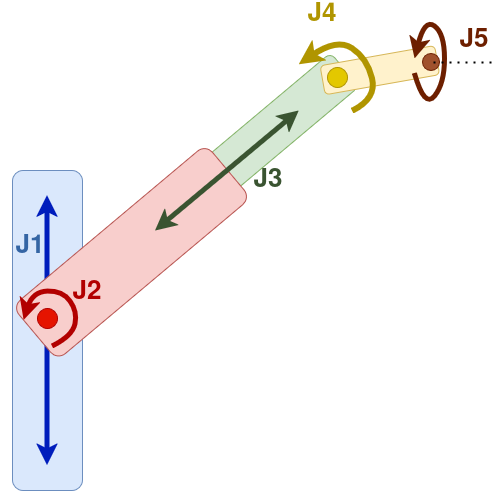

The diagram above was exported from draw.io. Its source (the exported page's mxGraphModel, read from the mxfile embedded in the PNG):
<mxGraphModel dx="1426" dy="827" grid="1" gridSize="10" guides="1" tooltips="1" connect="1" arrows="1" fold="1" page="1" pageScale="1" pageWidth="850" pageHeight="1100" math="0" shadow="0">
  <root>
    <mxCell id="0" />
    <mxCell id="1" parent="0" />
    <mxCell id="xleKhpOtI5udz8YdJa0a-1" value="" style="rounded=1;whiteSpace=wrap;html=1;fillColor=#dae8fc;strokeColor=#6c8ebf;" vertex="1" parent="1">
      <mxGeometry x="280" y="390" width="70" height="320" as="geometry" />
    </mxCell>
    <mxCell id="xleKhpOtI5udz8YdJa0a-4" value="" style="rounded=1;whiteSpace=wrap;html=1;rotation=50;fillColor=#d5e8d4;strokeColor=#82b366;" vertex="1" parent="1">
      <mxGeometry x="521.99" y="257.61" width="44.21" height="177.86" as="geometry" />
    </mxCell>
    <mxCell id="xleKhpOtI5udz8YdJa0a-5" value="" style="rounded=1;whiteSpace=wrap;html=1;rotation=80;fillColor=#fff2cc;strokeColor=#d6b656;" vertex="1" parent="1">
      <mxGeometry x="632.51" y="231.65" width="29.49" height="116.23" as="geometry" />
    </mxCell>
    <mxCell id="xleKhpOtI5udz8YdJa0a-6" value="" style="ellipse;whiteSpace=wrap;html=1;aspect=fixed;fillColor=#a0522d;fontColor=#ffffff;strokeColor=#6D1F00;" vertex="1" parent="1">
      <mxGeometry x="690" y="273" width="17" height="17" as="geometry" />
    </mxCell>
    <mxCell id="xleKhpOtI5udz8YdJa0a-8" value="" style="endArrow=classic;startArrow=classic;html=1;rounded=0;fillColor=#0050ef;strokeColor=#001DBC;jumpSize=9;strokeWidth=5;" edge="1" parent="1">
      <mxGeometry width="50" height="50" relative="1" as="geometry">
        <mxPoint x="314.5" y="414.64" as="sourcePoint" />
        <mxPoint x="314.5" y="684.64" as="targetPoint" />
      </mxGeometry>
    </mxCell>
    <mxCell id="xleKhpOtI5udz8YdJa0a-3" value="" style="rounded=1;whiteSpace=wrap;html=1;rotation=50;fillColor=#f8cecc;strokeColor=#b85450;" vertex="1" parent="1">
      <mxGeometry x="364.14" y="345.44" width="70" height="252.5" as="geometry" />
    </mxCell>
    <mxCell id="xleKhpOtI5udz8YdJa0a-7" value="" style="ellipse;whiteSpace=wrap;html=1;aspect=fixed;fillColor=#e51400;strokeColor=#B20000;fontColor=#ffffff;" vertex="1" parent="1">
      <mxGeometry x="305" y="528" width="20" height="20" as="geometry" />
    </mxCell>
    <mxCell id="xleKhpOtI5udz8YdJa0a-9" value="" style="endArrow=classic;startArrow=classic;html=1;rounded=0;fillColor=#6d8764;strokeColor=#3A5431;strokeWidth=5;" edge="1" parent="1">
      <mxGeometry width="50" height="50" relative="1" as="geometry">
        <mxPoint x="566.2" y="330" as="sourcePoint" />
        <mxPoint x="422.4" y="450" as="targetPoint" />
      </mxGeometry>
    </mxCell>
    <mxCell id="xleKhpOtI5udz8YdJa0a-10" value="" style="curved=1;endArrow=classic;html=1;rounded=0;strokeWidth=6;fillColor=#e3c800;strokeColor=#B09500;" edge="1" parent="1">
      <mxGeometry width="50" height="50" relative="1" as="geometry">
        <mxPoint x="620" y="330" as="sourcePoint" />
        <mxPoint x="566.1999999999999" y="283.78000000000003" as="targetPoint" />
        <Array as="points">
          <mxPoint x="644.41" y="317.61" />
          <mxPoint x="634.41" y="277.61" />
          <mxPoint x="604.41" y="257.61" />
        </Array>
      </mxGeometry>
    </mxCell>
    <mxCell id="xleKhpOtI5udz8YdJa0a-11" value="" style="curved=1;endArrow=classic;html=1;rounded=0;strokeWidth=5;fillColor=#a0522d;strokeColor=#6D1F00;" edge="1" parent="1">
      <mxGeometry width="50" height="50" relative="1" as="geometry">
        <mxPoint x="682" y="293" as="sourcePoint" />
        <mxPoint x="682" y="278" as="targetPoint" />
        <Array as="points">
          <mxPoint x="692" y="328" />
          <mxPoint x="712" y="303" />
          <mxPoint x="712" y="253" />
          <mxPoint x="692" y="238" />
        </Array>
      </mxGeometry>
    </mxCell>
    <mxCell id="xleKhpOtI5udz8YdJa0a-12" value="" style="curved=1;endArrow=classic;html=1;rounded=0;fillColor=#e51400;strokeColor=#B20000;strokeWidth=5;entryX=0.25;entryY=1;entryDx=0;entryDy=0;" edge="1" parent="1" target="xleKhpOtI5udz8YdJa0a-3">
      <mxGeometry width="50" height="50" relative="1" as="geometry">
        <mxPoint x="320" y="565.22" as="sourcePoint" />
        <mxPoint x="285" y="536.94" as="targetPoint" />
        <Array as="points">
          <mxPoint x="340" y="555.22" />
          <mxPoint x="345" y="530.96" />
          <mxPoint x="330" y="510" />
          <mxPoint x="300" y="511" />
        </Array>
      </mxGeometry>
    </mxCell>
    <mxCell id="xleKhpOtI5udz8YdJa0a-13" value="" style="ellipse;whiteSpace=wrap;html=1;aspect=fixed;fillColor=#e3c800;strokeColor=#B09500;fontColor=#000000;" vertex="1" parent="1">
      <mxGeometry x="595" y="287" width="20" height="20" as="geometry" />
    </mxCell>
    <mxCell id="xleKhpOtI5udz8YdJa0a-14" value="" style="endArrow=none;dashed=1;html=1;dashPattern=1 3;strokeWidth=2;rounded=0;" edge="1" parent="1">
      <mxGeometry width="50" height="50" relative="1" as="geometry">
        <mxPoint x="701" y="282" as="sourcePoint" />
        <mxPoint x="761" y="282" as="targetPoint" />
      </mxGeometry>
    </mxCell>
    <mxCell id="xleKhpOtI5udz8YdJa0a-15" value="&lt;span style=&quot;color: light-dark(rgb(52, 101, 164), rgb(237, 237, 237));&quot;&gt;&lt;b&gt;&lt;font style=&quot;font-size: 26px;&quot;&gt;J1&lt;/font&gt;&lt;/b&gt;&lt;/span&gt;" style="text;html=1;align=center;verticalAlign=middle;whiteSpace=wrap;rounded=0;" vertex="1" parent="1">
      <mxGeometry x="268" y="452" width="60" height="30" as="geometry" />
    </mxCell>
    <mxCell id="xleKhpOtI5udz8YdJa0a-16" value="&lt;span style=&quot;color: light-dark(rgb(178, 0, 0), rgb(237, 237, 237));&quot;&gt;&lt;b&gt;&lt;font style=&quot;font-size: 26px;&quot;&gt;J2&lt;/font&gt;&lt;/b&gt;&lt;/span&gt;" style="text;html=1;align=center;verticalAlign=middle;whiteSpace=wrap;rounded=0;" vertex="1" parent="1">
      <mxGeometry x="325" y="498" width="60" height="30" as="geometry" />
    </mxCell>
    <mxCell id="xleKhpOtI5udz8YdJa0a-17" value="&lt;span style=&quot;color: light-dark(rgb(58, 84, 49), rgb(237, 237, 237));&quot;&gt;&lt;b&gt;&lt;font style=&quot;font-size: 26px;&quot;&gt;J3&lt;/font&gt;&lt;/b&gt;&lt;/span&gt;" style="text;html=1;align=center;verticalAlign=middle;whiteSpace=wrap;rounded=0;" vertex="1" parent="1">
      <mxGeometry x="506" y="386" width="60" height="30" as="geometry" />
    </mxCell>
    <mxCell id="xleKhpOtI5udz8YdJa0a-18" value="&lt;span style=&quot;color: light-dark(rgb(176, 149, 0), rgb(237, 237, 237));&quot;&gt;&lt;b&gt;&lt;font style=&quot;font-size: 26px;&quot;&gt;J4&lt;/font&gt;&lt;/b&gt;&lt;/span&gt;" style="text;html=1;align=center;verticalAlign=middle;whiteSpace=wrap;rounded=0;" vertex="1" parent="1">
      <mxGeometry x="560" y="220" width="60" height="30" as="geometry" />
    </mxCell>
    <mxCell id="xleKhpOtI5udz8YdJa0a-19" value="&lt;span style=&quot;color: light-dark(rgb(109, 31, 0), rgb(237, 237, 237));&quot;&gt;&lt;b&gt;&lt;font style=&quot;font-size: 26px;&quot;&gt;J5&lt;/font&gt;&lt;/b&gt;&lt;/span&gt;" style="text;html=1;align=center;verticalAlign=middle;whiteSpace=wrap;rounded=0;" vertex="1" parent="1">
      <mxGeometry x="712" y="245.61" width="60" height="30" as="geometry" />
    </mxCell>
  </root>
</mxGraphModel>